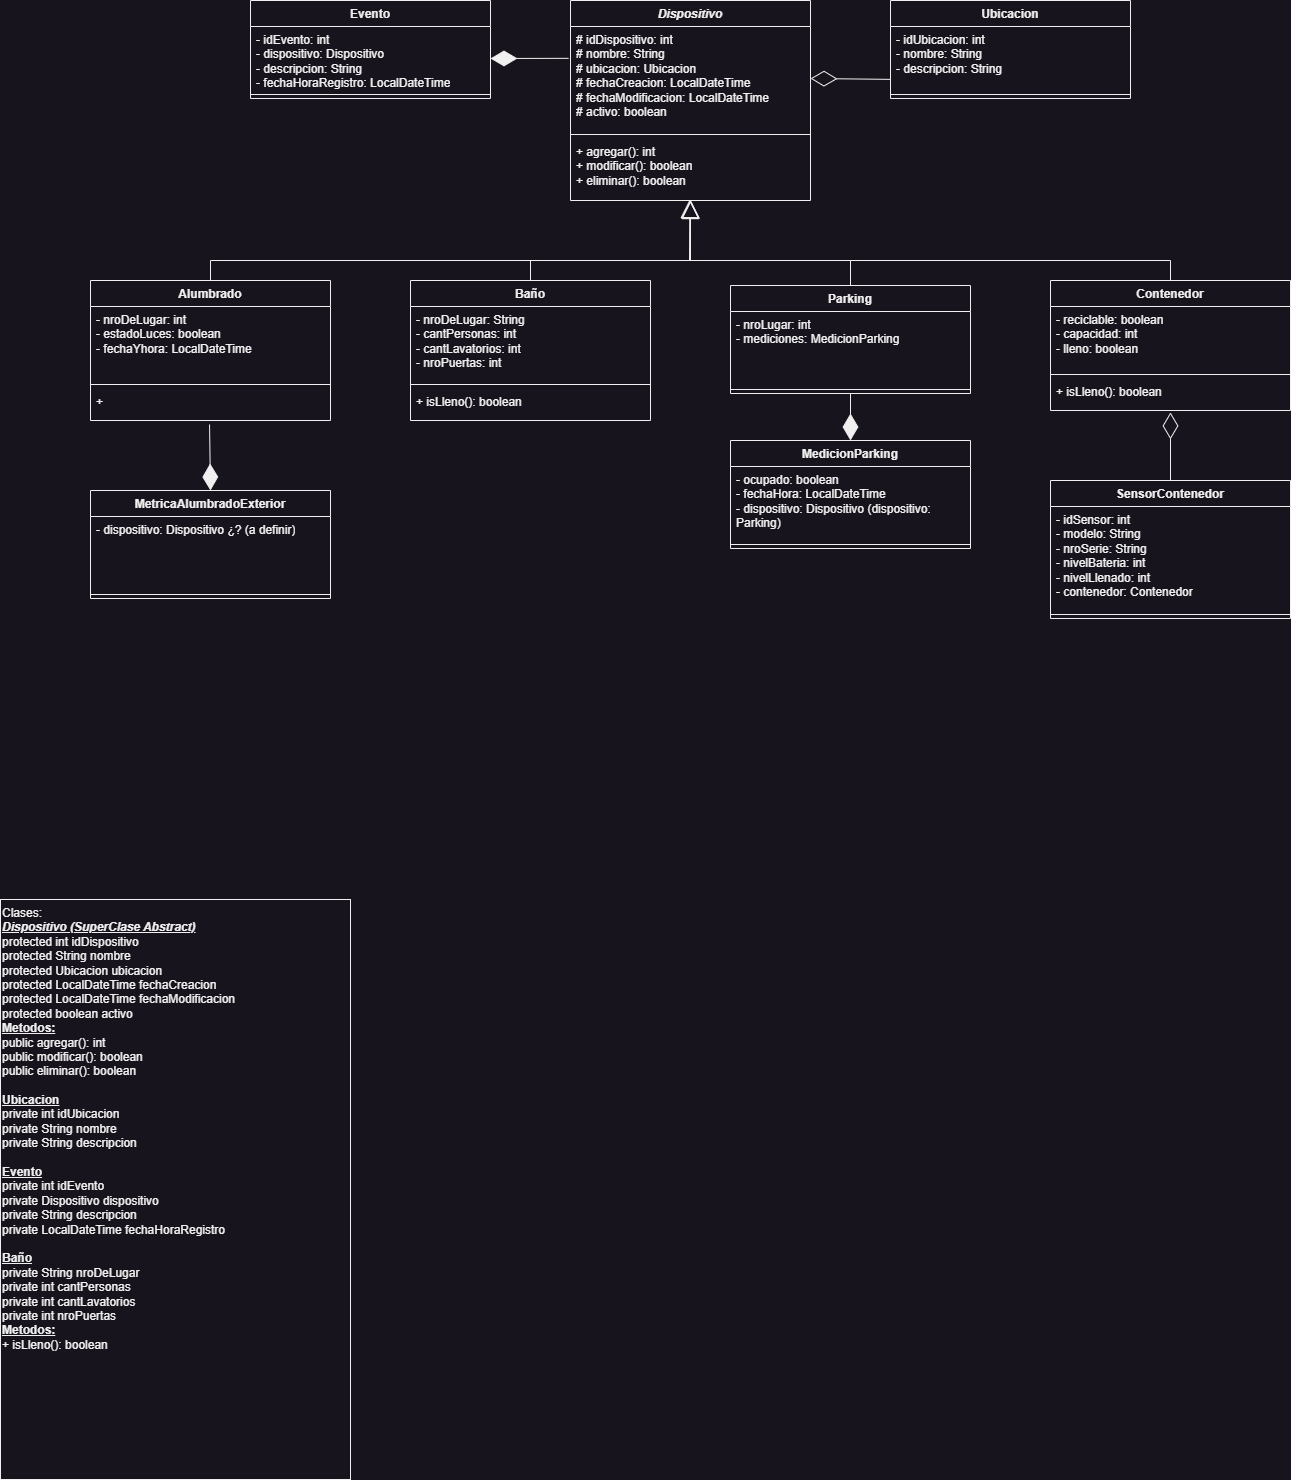

The diagram above was exported from draw.io. Its source (the exported page's mxGraphModel, read from the mxfile embedded in the PNG):
<mxGraphModel dx="1418" dy="820" grid="1" gridSize="10" guides="1" tooltips="1" connect="1" arrows="1" fold="1" page="1" pageScale="1" pageWidth="1700" pageHeight="1100" background="none" math="0" shadow="0">
  <root>
    <mxCell id="0" />
    <mxCell id="1" parent="0" />
    <mxCell id="F8O841RziVCeOHIme4oO-1" value="Ubicacion" style="swimlane;fontStyle=1;align=center;verticalAlign=top;childLayout=stackLayout;horizontal=1;startSize=26;horizontalStack=0;resizeParent=1;resizeParentMax=0;resizeLast=0;collapsible=1;marginBottom=0;whiteSpace=wrap;html=1;" parent="1" vertex="1">
      <mxGeometry x="1050" y="251" width="240" height="98" as="geometry">
        <mxRectangle x="480" y="400" width="80" height="30" as="alternateBounds" />
      </mxGeometry>
    </mxCell>
    <mxCell id="F8O841RziVCeOHIme4oO-2" value="- idUbicacion: int&lt;br&gt;- nombre: String&lt;br&gt;- descripcion: String" style="text;strokeColor=none;fillColor=none;align=left;verticalAlign=top;spacingLeft=4;spacingRight=4;overflow=hidden;rotatable=0;points=[[0,0.5],[1,0.5]];portConstraint=eastwest;whiteSpace=wrap;html=1;" parent="F8O841RziVCeOHIme4oO-1" vertex="1">
      <mxGeometry y="26" width="240" height="64" as="geometry" />
    </mxCell>
    <mxCell id="F8O841RziVCeOHIme4oO-3" value="" style="line;strokeWidth=1;fillColor=none;align=left;verticalAlign=middle;spacingTop=-1;spacingLeft=3;spacingRight=3;rotatable=0;labelPosition=right;points=[];portConstraint=eastwest;strokeColor=inherit;" parent="F8O841RziVCeOHIme4oO-1" vertex="1">
      <mxGeometry y="90" width="240" height="8" as="geometry" />
    </mxCell>
    <mxCell id="F8O841RziVCeOHIme4oO-5" value="&lt;i&gt;Dispositivo&lt;/i&gt;" style="swimlane;fontStyle=1;align=center;verticalAlign=top;childLayout=stackLayout;horizontal=1;startSize=26;horizontalStack=0;resizeParent=1;resizeParentMax=0;resizeLast=0;collapsible=1;marginBottom=0;whiteSpace=wrap;html=1;" parent="1" vertex="1">
      <mxGeometry x="730" y="251" width="240" height="200" as="geometry">
        <mxRectangle x="480" y="400" width="80" height="30" as="alternateBounds" />
      </mxGeometry>
    </mxCell>
    <mxCell id="F8O841RziVCeOHIme4oO-6" value="# idDispositivo: int&lt;br&gt;# nombre: String&lt;br&gt;# ubicacion: Ubicacion&lt;br&gt;# fechaCreacion: LocalDateTime&lt;br&gt;# fechaModificacion: LocalDateTime&lt;br&gt;# activo: boolean" style="text;strokeColor=none;fillColor=none;align=left;verticalAlign=top;spacingLeft=4;spacingRight=4;overflow=hidden;rotatable=0;points=[[0,0.5],[1,0.5]];portConstraint=eastwest;whiteSpace=wrap;html=1;" parent="F8O841RziVCeOHIme4oO-5" vertex="1">
      <mxGeometry y="26" width="240" height="104" as="geometry" />
    </mxCell>
    <mxCell id="F8O841RziVCeOHIme4oO-7" value="" style="line;strokeWidth=1;fillColor=none;align=left;verticalAlign=middle;spacingTop=-1;spacingLeft=3;spacingRight=3;rotatable=0;labelPosition=right;points=[];portConstraint=eastwest;strokeColor=inherit;" parent="F8O841RziVCeOHIme4oO-5" vertex="1">
      <mxGeometry y="130" width="240" height="8" as="geometry" />
    </mxCell>
    <mxCell id="F8O841RziVCeOHIme4oO-8" value="+ agregar(): int&lt;br&gt;+ modificar(): boolean&lt;br&gt;+ eliminar(): boolean" style="text;strokeColor=none;fillColor=none;align=left;verticalAlign=top;spacingLeft=4;spacingRight=4;overflow=hidden;rotatable=0;points=[[0,0.5],[1,0.5]];portConstraint=eastwest;whiteSpace=wrap;html=1;" parent="F8O841RziVCeOHIme4oO-5" vertex="1">
      <mxGeometry y="138" width="240" height="62" as="geometry" />
    </mxCell>
    <mxCell id="Y4ut_rwbPkT-3MlVgnc4-1" value="Contenedor" style="swimlane;fontStyle=1;align=center;verticalAlign=top;childLayout=stackLayout;horizontal=1;startSize=26;horizontalStack=0;resizeParent=1;resizeParentMax=0;resizeLast=0;collapsible=1;marginBottom=0;whiteSpace=wrap;html=1;" parent="1" vertex="1">
      <mxGeometry x="1210" y="531" width="240" height="130" as="geometry">
        <mxRectangle x="480" y="400" width="80" height="30" as="alternateBounds" />
      </mxGeometry>
    </mxCell>
    <mxCell id="Y4ut_rwbPkT-3MlVgnc4-2" value="- reciclable: boolean&lt;br&gt;- capacidad: int&lt;br&gt;- lleno: boolean" style="text;strokeColor=none;fillColor=none;align=left;verticalAlign=top;spacingLeft=4;spacingRight=4;overflow=hidden;rotatable=0;points=[[0,0.5],[1,0.5]];portConstraint=eastwest;whiteSpace=wrap;html=1;" parent="Y4ut_rwbPkT-3MlVgnc4-1" vertex="1">
      <mxGeometry y="26" width="240" height="64" as="geometry" />
    </mxCell>
    <mxCell id="Y4ut_rwbPkT-3MlVgnc4-3" value="" style="line;strokeWidth=1;fillColor=none;align=left;verticalAlign=middle;spacingTop=-1;spacingLeft=3;spacingRight=3;rotatable=0;labelPosition=right;points=[];portConstraint=eastwest;strokeColor=inherit;" parent="Y4ut_rwbPkT-3MlVgnc4-1" vertex="1">
      <mxGeometry y="90" width="240" height="8" as="geometry" />
    </mxCell>
    <mxCell id="Y4ut_rwbPkT-3MlVgnc4-4" value="+ isLleno(): boolean" style="text;strokeColor=none;fillColor=none;align=left;verticalAlign=top;spacingLeft=4;spacingRight=4;overflow=hidden;rotatable=0;points=[[0,0.5],[1,0.5]];portConstraint=eastwest;whiteSpace=wrap;html=1;" parent="Y4ut_rwbPkT-3MlVgnc4-1" vertex="1">
      <mxGeometry y="98" width="240" height="32" as="geometry" />
    </mxCell>
    <mxCell id="Y4ut_rwbPkT-3MlVgnc4-6" value="" style="endArrow=block;endSize=16;endFill=0;html=1;rounded=0;exitX=0.5;exitY=0;exitDx=0;exitDy=0;entryX=0.5;entryY=1;entryDx=0;entryDy=0;entryPerimeter=0;" parent="1" source="Y4ut_rwbPkT-3MlVgnc4-1" target="F8O841RziVCeOHIme4oO-8" edge="1">
      <mxGeometry width="160" relative="1" as="geometry">
        <mxPoint x="1320" y="561" as="sourcePoint" />
        <mxPoint x="1040" y="431" as="targetPoint" />
        <Array as="points">
          <mxPoint x="1330" y="511" />
          <mxPoint x="1010" y="511" />
          <mxPoint x="850" y="511" />
        </Array>
      </mxGeometry>
    </mxCell>
    <mxCell id="Y4ut_rwbPkT-3MlVgnc4-9" value="" style="endArrow=diamondThin;endFill=0;endSize=24;html=1;rounded=0;entryX=1;entryY=0.5;entryDx=0;entryDy=0;exitX=0;exitY=0.826;exitDx=0;exitDy=0;exitPerimeter=0;" parent="1" source="F8O841RziVCeOHIme4oO-2" target="F8O841RziVCeOHIme4oO-6" edge="1">
      <mxGeometry width="160" relative="1" as="geometry">
        <mxPoint x="1020" y="381" as="sourcePoint" />
        <mxPoint x="1220" y="511" as="targetPoint" />
      </mxGeometry>
    </mxCell>
    <mxCell id="Y4ut_rwbPkT-3MlVgnc4-11" value="SensorContenedor" style="swimlane;fontStyle=1;align=center;verticalAlign=top;childLayout=stackLayout;horizontal=1;startSize=26;horizontalStack=0;resizeParent=1;resizeParentMax=0;resizeLast=0;collapsible=1;marginBottom=0;whiteSpace=wrap;html=1;" parent="1" vertex="1">
      <mxGeometry x="1210" y="731" width="240" height="138" as="geometry">
        <mxRectangle x="480" y="400" width="80" height="30" as="alternateBounds" />
      </mxGeometry>
    </mxCell>
    <mxCell id="Y4ut_rwbPkT-3MlVgnc4-12" value="- idSensor: int&lt;br&gt;- modelo: String&lt;br&gt;- nroSerie: String&lt;br&gt;- nivelBateria: int&lt;br&gt;- nivelLlenado: int&lt;br&gt;- contenedor: Contenedor" style="text;strokeColor=none;fillColor=none;align=left;verticalAlign=top;spacingLeft=4;spacingRight=4;overflow=hidden;rotatable=0;points=[[0,0.5],[1,0.5]];portConstraint=eastwest;whiteSpace=wrap;html=1;" parent="Y4ut_rwbPkT-3MlVgnc4-11" vertex="1">
      <mxGeometry y="26" width="240" height="104" as="geometry" />
    </mxCell>
    <mxCell id="Y4ut_rwbPkT-3MlVgnc4-13" value="" style="line;strokeWidth=1;fillColor=none;align=left;verticalAlign=middle;spacingTop=-1;spacingLeft=3;spacingRight=3;rotatable=0;labelPosition=right;points=[];portConstraint=eastwest;strokeColor=inherit;" parent="Y4ut_rwbPkT-3MlVgnc4-11" vertex="1">
      <mxGeometry y="130" width="240" height="8" as="geometry" />
    </mxCell>
    <mxCell id="Y4ut_rwbPkT-3MlVgnc4-15" value="" style="endArrow=diamondThin;endFill=0;endSize=24;html=1;rounded=0;entryX=0.5;entryY=1.059;entryDx=0;entryDy=0;exitX=0.5;exitY=0;exitDx=0;exitDy=0;entryPerimeter=0;" parent="1" source="Y4ut_rwbPkT-3MlVgnc4-11" target="Y4ut_rwbPkT-3MlVgnc4-4" edge="1">
      <mxGeometry width="160" relative="1" as="geometry">
        <mxPoint x="1530" y="661" as="sourcePoint" />
        <mxPoint x="1440" y="619" as="targetPoint" />
      </mxGeometry>
    </mxCell>
    <mxCell id="CIZcdTz_rNA8p1j0GoCH-2" value="Evento" style="swimlane;fontStyle=1;align=center;verticalAlign=top;childLayout=stackLayout;horizontal=1;startSize=26;horizontalStack=0;resizeParent=1;resizeParentMax=0;resizeLast=0;collapsible=1;marginBottom=0;whiteSpace=wrap;html=1;" parent="1" vertex="1">
      <mxGeometry x="410" y="251" width="240" height="98" as="geometry">
        <mxRectangle x="480" y="400" width="80" height="30" as="alternateBounds" />
      </mxGeometry>
    </mxCell>
    <mxCell id="CIZcdTz_rNA8p1j0GoCH-3" value="- idEvento: int&lt;br&gt;- dispositivo: Dispositivo&lt;br&gt;- descripcion: String&lt;br&gt;- fechaHoraRegistro: LocalDateTime" style="text;strokeColor=none;fillColor=none;align=left;verticalAlign=top;spacingLeft=4;spacingRight=4;overflow=hidden;rotatable=0;points=[[0,0.5],[1,0.5]];portConstraint=eastwest;whiteSpace=wrap;html=1;" parent="CIZcdTz_rNA8p1j0GoCH-2" vertex="1">
      <mxGeometry y="26" width="240" height="64" as="geometry" />
    </mxCell>
    <mxCell id="CIZcdTz_rNA8p1j0GoCH-4" value="" style="line;strokeWidth=1;fillColor=none;align=left;verticalAlign=middle;spacingTop=-1;spacingLeft=3;spacingRight=3;rotatable=0;labelPosition=right;points=[];portConstraint=eastwest;strokeColor=inherit;" parent="CIZcdTz_rNA8p1j0GoCH-2" vertex="1">
      <mxGeometry y="90" width="240" height="8" as="geometry" />
    </mxCell>
    <mxCell id="CIZcdTz_rNA8p1j0GoCH-7" value="" style="endArrow=diamondThin;endFill=1;endSize=24;html=1;rounded=0;entryX=1;entryY=0.5;entryDx=0;entryDy=0;exitX=-0.008;exitY=0.306;exitDx=0;exitDy=0;exitPerimeter=0;" parent="1" source="F8O841RziVCeOHIme4oO-6" target="CIZcdTz_rNA8p1j0GoCH-3" edge="1">
      <mxGeometry width="160" relative="1" as="geometry">
        <mxPoint x="570" y="541" as="sourcePoint" />
        <mxPoint x="730" y="541" as="targetPoint" />
      </mxGeometry>
    </mxCell>
    <mxCell id="CIZcdTz_rNA8p1j0GoCH-8" value="Baño" style="swimlane;fontStyle=1;align=center;verticalAlign=top;childLayout=stackLayout;horizontal=1;startSize=26;horizontalStack=0;resizeParent=1;resizeParentMax=0;resizeLast=0;collapsible=1;marginBottom=0;whiteSpace=wrap;html=1;" parent="1" vertex="1">
      <mxGeometry x="570" y="531" width="240" height="140" as="geometry">
        <mxRectangle x="480" y="400" width="80" height="30" as="alternateBounds" />
      </mxGeometry>
    </mxCell>
    <mxCell id="CIZcdTz_rNA8p1j0GoCH-9" value="- nroDeLugar: String&lt;br&gt;- cantPersonas: int&lt;br&gt;- cantLavatorios: int&lt;br&gt;- nroPuertas: int" style="text;strokeColor=none;fillColor=none;align=left;verticalAlign=top;spacingLeft=4;spacingRight=4;overflow=hidden;rotatable=0;points=[[0,0.5],[1,0.5]];portConstraint=eastwest;whiteSpace=wrap;html=1;" parent="CIZcdTz_rNA8p1j0GoCH-8" vertex="1">
      <mxGeometry y="26" width="240" height="74" as="geometry" />
    </mxCell>
    <mxCell id="CIZcdTz_rNA8p1j0GoCH-10" value="" style="line;strokeWidth=1;fillColor=none;align=left;verticalAlign=middle;spacingTop=-1;spacingLeft=3;spacingRight=3;rotatable=0;labelPosition=right;points=[];portConstraint=eastwest;strokeColor=inherit;" parent="CIZcdTz_rNA8p1j0GoCH-8" vertex="1">
      <mxGeometry y="100" width="240" height="8" as="geometry" />
    </mxCell>
    <mxCell id="CIZcdTz_rNA8p1j0GoCH-11" value="+ isLleno(): boolean" style="text;strokeColor=none;fillColor=none;align=left;verticalAlign=top;spacingLeft=4;spacingRight=4;overflow=hidden;rotatable=0;points=[[0,0.5],[1,0.5]];portConstraint=eastwest;whiteSpace=wrap;html=1;" parent="CIZcdTz_rNA8p1j0GoCH-8" vertex="1">
      <mxGeometry y="108" width="240" height="32" as="geometry" />
    </mxCell>
    <mxCell id="CIZcdTz_rNA8p1j0GoCH-12" value="" style="endArrow=block;endSize=16;endFill=0;html=1;rounded=0;exitX=0.5;exitY=0;exitDx=0;exitDy=0;entryX=0.497;entryY=0.984;entryDx=0;entryDy=0;entryPerimeter=0;" parent="1" source="CIZcdTz_rNA8p1j0GoCH-8" target="F8O841RziVCeOHIme4oO-8" edge="1">
      <mxGeometry x="-0.0004" width="160" relative="1" as="geometry">
        <mxPoint x="1340" y="541" as="sourcePoint" />
        <mxPoint x="1020" y="471" as="targetPoint" />
        <Array as="points">
          <mxPoint x="690" y="511" />
          <mxPoint x="849" y="511" />
        </Array>
        <mxPoint as="offset" />
      </mxGeometry>
    </mxCell>
    <mxCell id="CIZcdTz_rNA8p1j0GoCH-17" value="" style="endArrow=block;endSize=16;endFill=0;html=1;rounded=0;exitX=0.5;exitY=0;exitDx=0;exitDy=0;" parent="1" edge="1">
      <mxGeometry x="-0.5493" width="160" relative="1" as="geometry">
        <mxPoint x="370" y="531" as="sourcePoint" />
        <mxPoint x="850" y="451" as="targetPoint" />
        <Array as="points">
          <mxPoint x="370" y="511" />
          <mxPoint x="850" y="511" />
        </Array>
        <mxPoint as="offset" />
      </mxGeometry>
    </mxCell>
    <mxCell id="CIZcdTz_rNA8p1j0GoCH-18" value="MetricaAlumbradoExterior" style="swimlane;fontStyle=1;align=center;verticalAlign=top;childLayout=stackLayout;horizontal=1;startSize=26;horizontalStack=0;resizeParent=1;resizeParentMax=0;resizeLast=0;collapsible=1;marginBottom=0;whiteSpace=wrap;html=1;" parent="1" vertex="1">
      <mxGeometry x="250" y="741" width="240" height="108" as="geometry">
        <mxRectangle x="480" y="400" width="80" height="30" as="alternateBounds" />
      </mxGeometry>
    </mxCell>
    <mxCell id="CIZcdTz_rNA8p1j0GoCH-19" value="- dispositivo: Dispositivo ¿? (a definir)" style="text;strokeColor=none;fillColor=none;align=left;verticalAlign=top;spacingLeft=4;spacingRight=4;overflow=hidden;rotatable=0;points=[[0,0.5],[1,0.5]];portConstraint=eastwest;whiteSpace=wrap;html=1;" parent="CIZcdTz_rNA8p1j0GoCH-18" vertex="1">
      <mxGeometry y="26" width="240" height="74" as="geometry" />
    </mxCell>
    <mxCell id="CIZcdTz_rNA8p1j0GoCH-20" value="" style="line;strokeWidth=1;fillColor=none;align=left;verticalAlign=middle;spacingTop=-1;spacingLeft=3;spacingRight=3;rotatable=0;labelPosition=right;points=[];portConstraint=eastwest;strokeColor=inherit;" parent="CIZcdTz_rNA8p1j0GoCH-18" vertex="1">
      <mxGeometry y="100" width="240" height="8" as="geometry" />
    </mxCell>
    <mxCell id="CIZcdTz_rNA8p1j0GoCH-21" value="Parking" style="swimlane;fontStyle=1;align=center;verticalAlign=top;childLayout=stackLayout;horizontal=1;startSize=26;horizontalStack=0;resizeParent=1;resizeParentMax=0;resizeLast=0;collapsible=1;marginBottom=0;whiteSpace=wrap;html=1;" parent="1" vertex="1">
      <mxGeometry x="890" y="536" width="240" height="108" as="geometry">
        <mxRectangle x="480" y="400" width="80" height="30" as="alternateBounds" />
      </mxGeometry>
    </mxCell>
    <mxCell id="CIZcdTz_rNA8p1j0GoCH-22" value="- nroLugar: int&lt;br&gt;- mediciones: MedicionParking" style="text;strokeColor=none;fillColor=none;align=left;verticalAlign=top;spacingLeft=4;spacingRight=4;overflow=hidden;rotatable=0;points=[[0,0.5],[1,0.5]];portConstraint=eastwest;whiteSpace=wrap;html=1;" parent="CIZcdTz_rNA8p1j0GoCH-21" vertex="1">
      <mxGeometry y="26" width="240" height="74" as="geometry" />
    </mxCell>
    <mxCell id="CIZcdTz_rNA8p1j0GoCH-23" value="" style="line;strokeWidth=1;fillColor=none;align=left;verticalAlign=middle;spacingTop=-1;spacingLeft=3;spacingRight=3;rotatable=0;labelPosition=right;points=[];portConstraint=eastwest;strokeColor=inherit;" parent="CIZcdTz_rNA8p1j0GoCH-21" vertex="1">
      <mxGeometry y="100" width="240" height="8" as="geometry" />
    </mxCell>
    <mxCell id="CIZcdTz_rNA8p1j0GoCH-25" value="" style="endArrow=block;endSize=16;endFill=0;html=1;rounded=0;exitX=0.5;exitY=0;exitDx=0;exitDy=0;entryX=0.5;entryY=0.985;entryDx=0;entryDy=0;entryPerimeter=0;" parent="1" source="CIZcdTz_rNA8p1j0GoCH-21" target="F8O841RziVCeOHIme4oO-8" edge="1">
      <mxGeometry x="-0.4181" width="160" relative="1" as="geometry">
        <mxPoint x="380" y="541" as="sourcePoint" />
        <mxPoint x="1020" y="461" as="targetPoint" />
        <Array as="points">
          <mxPoint x="1010" y="511" />
          <mxPoint x="850" y="511" />
        </Array>
        <mxPoint as="offset" />
      </mxGeometry>
    </mxCell>
    <mxCell id="CIZcdTz_rNA8p1j0GoCH-26" value="MedicionParking" style="swimlane;fontStyle=1;align=center;verticalAlign=top;childLayout=stackLayout;horizontal=1;startSize=26;horizontalStack=0;resizeParent=1;resizeParentMax=0;resizeLast=0;collapsible=1;marginBottom=0;whiteSpace=wrap;html=1;" parent="1" vertex="1">
      <mxGeometry x="890" y="691" width="240" height="108" as="geometry">
        <mxRectangle x="480" y="400" width="80" height="30" as="alternateBounds" />
      </mxGeometry>
    </mxCell>
    <mxCell id="CIZcdTz_rNA8p1j0GoCH-27" value="- ocupado: boolean&lt;br&gt;- fechaHora: LocalDateTime&lt;br&gt;- dispositivo: Dispositivo (dispositivo: Parking)" style="text;strokeColor=none;fillColor=none;align=left;verticalAlign=top;spacingLeft=4;spacingRight=4;overflow=hidden;rotatable=0;points=[[0,0.5],[1,0.5]];portConstraint=eastwest;whiteSpace=wrap;html=1;" parent="CIZcdTz_rNA8p1j0GoCH-26" vertex="1">
      <mxGeometry y="26" width="240" height="74" as="geometry" />
    </mxCell>
    <mxCell id="CIZcdTz_rNA8p1j0GoCH-28" value="" style="line;strokeWidth=1;fillColor=none;align=left;verticalAlign=middle;spacingTop=-1;spacingLeft=3;spacingRight=3;rotatable=0;labelPosition=right;points=[];portConstraint=eastwest;strokeColor=inherit;" parent="CIZcdTz_rNA8p1j0GoCH-26" vertex="1">
      <mxGeometry y="100" width="240" height="8" as="geometry" />
    </mxCell>
    <mxCell id="CIZcdTz_rNA8p1j0GoCH-29" value="" style="endArrow=diamondThin;endFill=1;endSize=24;html=1;rounded=0;entryX=0.5;entryY=0;entryDx=0;entryDy=0;exitX=0.5;exitY=1;exitDx=0;exitDy=0;" parent="1" source="CIZcdTz_rNA8p1j0GoCH-21" target="CIZcdTz_rNA8p1j0GoCH-26" edge="1">
      <mxGeometry width="160" relative="1" as="geometry">
        <mxPoint x="1148" y="670.29" as="sourcePoint" />
        <mxPoint x="1070" y="670.29" as="targetPoint" />
      </mxGeometry>
    </mxCell>
    <mxCell id="CIZcdTz_rNA8p1j0GoCH-30" value="" style="endArrow=diamondThin;endFill=1;endSize=24;html=1;rounded=0;exitX=0.496;exitY=1.125;exitDx=0;exitDy=0;entryX=0.5;entryY=0;entryDx=0;entryDy=0;exitPerimeter=0;" parent="1" source="XlzE2lzIOYXzJtR8VWbO-10" target="CIZcdTz_rNA8p1j0GoCH-18" edge="1">
      <mxGeometry width="160" relative="1" as="geometry">
        <mxPoint x="370" y="641" as="sourcePoint" />
        <mxPoint x="410" y="678" as="targetPoint" />
      </mxGeometry>
    </mxCell>
    <mxCell id="CIZcdTz_rNA8p1j0GoCH-31" value="Clases:&lt;br&gt;&lt;i style=&quot;font-weight: 700;&quot;&gt;&lt;u&gt;Dispositivo (SuperClase Abstract)&lt;/u&gt;&lt;br&gt;&lt;/i&gt;protected int&amp;nbsp;idDispositivo&lt;br style=&quot;&quot;&gt;protected String&amp;nbsp;&lt;span style=&quot;&quot;&gt;nombre&lt;/span&gt;&lt;br style=&quot;&quot;&gt;protected Ubicacion&amp;nbsp;&lt;span style=&quot;&quot;&gt;ubicacion&lt;/span&gt;&lt;br style=&quot;&quot;&gt;protected LocalDateTime&amp;nbsp;&lt;span style=&quot;&quot;&gt;fechaCreacion&lt;/span&gt;&lt;br style=&quot;&quot;&gt;protected LocalDateTime&amp;nbsp;fechaModificacion&lt;br style=&quot;&quot;&gt;protected boolean&amp;nbsp;&lt;span style=&quot;&quot;&gt;activo&lt;br&gt;&lt;/span&gt;&lt;span style=&quot;font-weight: 700;&quot;&gt;&lt;u&gt;Metodos:&lt;/u&gt;&lt;br&gt;&lt;/span&gt;public agregar(): int&lt;br&gt;public&amp;nbsp;modificar(): boolean&lt;br&gt;public&amp;nbsp;eliminar(): boolean&lt;br&gt;&lt;i style=&quot;font-weight: 700;&quot;&gt;&lt;br&gt;&lt;/i&gt;&lt;b&gt;&lt;u&gt;Ubicacion&lt;/u&gt;&lt;/b&gt;&lt;br&gt;&lt;div style=&quot;&quot;&gt;private int idUbicacion&lt;/div&gt;&lt;div style=&quot;&quot;&gt;private String nombre&lt;/div&gt;&lt;div style=&quot;&quot;&gt;private String descripcion&lt;/div&gt;&lt;div style=&quot;&quot;&gt;&lt;/div&gt;&lt;br&gt;&lt;span style=&quot;font-weight: 700; text-align: center;&quot;&gt;&lt;u&gt;Evento&lt;br&gt;&lt;/u&gt;&lt;/span&gt;private int idEvento&lt;br&gt;private Dispositivo dispositivo&lt;br&gt;private String&amp;nbsp;descripcion&lt;br&gt;private LocalDateTime fechaHoraRegistro&lt;br&gt;&lt;br&gt;&lt;span style=&quot;font-weight: 700; text-align: center;&quot;&gt;&lt;u&gt;Baño&lt;br&gt;&lt;/u&gt;&lt;/span&gt;private String nroDeLugar&lt;br&gt;private&amp;nbsp;int cantPersonas&lt;br&gt;private&amp;nbsp;int&amp;nbsp;cantLavatorios&lt;br&gt;private&amp;nbsp;int nroPuertas&lt;br&gt;&lt;b&gt;&lt;u&gt;Metodos:&lt;/u&gt;&lt;/b&gt;&lt;br&gt;+ isLleno(): boolean&lt;span style=&quot;background-color: initial;&quot;&gt;&lt;br&gt;&lt;/span&gt;" style="html=1;whiteSpace=wrap;align=left;verticalAlign=top;" parent="1" vertex="1">
      <mxGeometry x="160" y="1150" width="350" height="580" as="geometry" />
    </mxCell>
    <mxCell id="XlzE2lzIOYXzJtR8VWbO-7" value="Alumbrado" style="swimlane;fontStyle=1;align=center;verticalAlign=top;childLayout=stackLayout;horizontal=1;startSize=26;horizontalStack=0;resizeParent=1;resizeParentMax=0;resizeLast=0;collapsible=1;marginBottom=0;whiteSpace=wrap;html=1;" parent="1" vertex="1">
      <mxGeometry x="250" y="531" width="240" height="140" as="geometry">
        <mxRectangle x="480" y="400" width="80" height="30" as="alternateBounds" />
      </mxGeometry>
    </mxCell>
    <mxCell id="XlzE2lzIOYXzJtR8VWbO-8" value="&lt;div&gt;- nroDeLugar: int&lt;/div&gt;&lt;div&gt;- estadoLuces: boolean&lt;/div&gt;&lt;div&gt;- fechaYhora: LocalDateTime&lt;/div&gt;&lt;div&gt;&lt;br&gt;&lt;/div&gt;" style="text;strokeColor=none;fillColor=none;align=left;verticalAlign=top;spacingLeft=4;spacingRight=4;overflow=hidden;rotatable=0;points=[[0,0.5],[1,0.5]];portConstraint=eastwest;whiteSpace=wrap;html=1;" parent="XlzE2lzIOYXzJtR8VWbO-7" vertex="1">
      <mxGeometry y="26" width="240" height="74" as="geometry" />
    </mxCell>
    <mxCell id="XlzE2lzIOYXzJtR8VWbO-9" value="" style="line;strokeWidth=1;fillColor=none;align=left;verticalAlign=middle;spacingTop=-1;spacingLeft=3;spacingRight=3;rotatable=0;labelPosition=right;points=[];portConstraint=eastwest;strokeColor=inherit;" parent="XlzE2lzIOYXzJtR8VWbO-7" vertex="1">
      <mxGeometry y="100" width="240" height="8" as="geometry" />
    </mxCell>
    <mxCell id="XlzE2lzIOYXzJtR8VWbO-10" value="+&amp;nbsp;&amp;nbsp;" style="text;strokeColor=none;fillColor=none;align=left;verticalAlign=top;spacingLeft=4;spacingRight=4;overflow=hidden;rotatable=0;points=[[0,0.5],[1,0.5]];portConstraint=eastwest;whiteSpace=wrap;html=1;" parent="XlzE2lzIOYXzJtR8VWbO-7" vertex="1">
      <mxGeometry y="108" width="240" height="32" as="geometry" />
    </mxCell>
  </root>
</mxGraphModel>